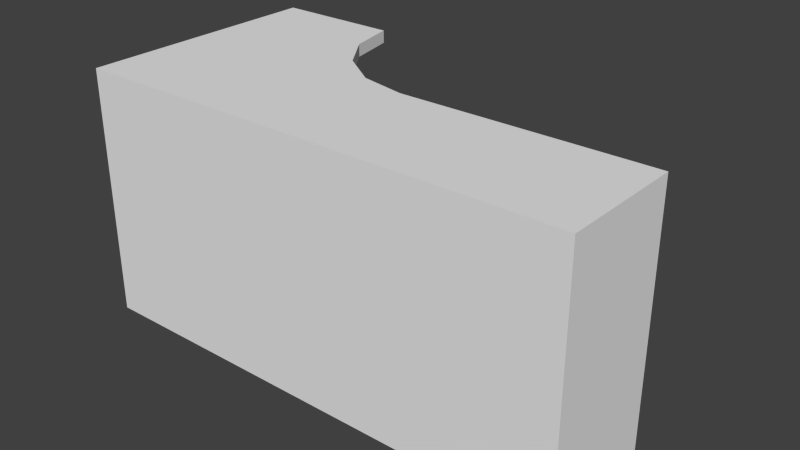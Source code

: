 # Source: desks.blend  (saved by Blender 2.67.0; exported with 4.5.12 LTS)
import bpy
from mathutils import Matrix  # noqa: F401  (used for matrix-valued properties, if any)

bpy.ops.wm.read_factory_settings(use_empty=True)
scene = bpy.context.scene
scene.name = 'Scene'

# ---- collections
col_collection_1 = bpy.data.collections.new('Collection 1'); scene.collection.children.link(col_collection_1)

# ---- world
world_world = bpy.data.worlds.new('World'); scene.world = world_world
world_world.color = (0.05088, 0.05088, 0.05088)
world_world.use_sun_shadow = False
world_world.sun_shadow_jitter_overblur = 0.0
world_world.cycles.sampling_method = 'MANUAL'
world_world.cycles.sample_map_resolution = 256

# ---- meshes
me_cube_001 = bpy.data.meshes.new('Cube.001')
me_cube_001.from_pydata([(-1.0, -3.775e-08, 0.5), (-1.0, 3.775e-08, -0.5), (1.0, 2.22e-16, 2.22e-16), (1.0, -3.775e-08, 0.5), (-1.0, 1.0, 0.5), (-1.0, 1.0, -0.5), (1.0, 1.0, 7.55e-08), (1.0, 1.0, 0.5), (-1.0, 0.95, -0.5), (-1.0, 0.95, 0.5), (1.0, 0.95, 7.172e-08), (1.0, 0.95, 0.5), (0.95, 0.95, 0.5), (-0.95, 0.95, 0.5), (-0.95, 0.95, -0.5), (0.95, 0.95, 7.172e-08), (-0.95, 3.775e-08, -0.5), (0.95, 2.109e-16, 2.109e-16), (0.95, 1.0, 7.55e-08), (-0.95, 1.0, -0.5), (0.95, -3.775e-08, 0.5), (-0.95, -3.775e-08, 0.5), (-0.95, 1.0, 0.5), (0.95, 1.0, 0.5), (0.95, -3.397e-08, 0.45), (-0.95, -3.397e-08, 0.45), (0.95, 0.95, 0.45), (-0.95, 0.95, 0.45), (-0.5, 0.95, 0.5), (-0.5, 1.0, -0.5), (-0.5, -3.775e-08, 0.5), (-0.5, 1.0, 0.5), (-0.5, -3.397e-08, 0.45), (-0.5, 0.95, 0.45), (-2.109e-16, 0.95, 7.172e-08), (-0.19, 0.95, -0.04), (-0.35, 0.95, -0.15), (-0.46, 0.95, -0.31), (-0.46, 1.0, -0.31), (-0.35, 1.0, -0.15), (-0.19, 1.0, -0.04), (-2.22e-16, 1.0, 7.55e-08), (-0.5, 0.95, -0.5)], [], [(9, 8, 1, 0), (15, 10, 2, 17), (10, 11, 3, 2), (13, 9, 0, 21), (20, 17, 2, 3), (22, 19, 5, 4), (4, 5, 8, 9), (18, 6, 10, 15), (6, 7, 11, 10), (22, 4, 9, 13), (11, 12, 20, 3), (28, 13, 21, 30), (7, 6, 18, 23), (31, 29, 19, 22), (0, 1, 16, 21), (8, 14, 16, 1), (5, 19, 14, 8), (19, 29, 42, 14), (7, 23, 12, 11), (31, 22, 13, 28), (33, 26, 24, 32), (18, 15, 34, 41), (15, 17, 24, 26), (16, 14, 27, 25), (12, 28, 30, 20), (39, 31, 40), (38, 31, 39), (23, 31, 28, 12), (27, 33, 32, 25), (38, 29, 31), (14, 42, 33, 27), (40, 31, 41), (41, 31, 23), (18, 41, 23), (34, 35, 40, 41), (35, 36, 39, 40), (36, 37, 38, 39), (37, 42, 29, 38), (42, 37, 33), (36, 33, 37), (35, 33, 36), (34, 33, 35), (33, 34, 26), (26, 34, 15), (20, 30, 21, 25, 32, 24)])
_uv = me_cube_001.uv_layers.new(name='UVMap')
_uv.uv.foreach_set('vector', [1.537, 1.482, 1.54, 2.518, 0.5565, 2.521, 0.5533, 1.485, 1.174, 1.41, 1.132, 1.44, 0.5533, 0.6446, 0.5952, 0.6141, 2.42, -1.061, 2.421, -0.5434, 1.437, -0.5404, 1.436, -1.058, -1.466, 2.472, -1.518, 2.472, -1.521, 1.488, -1.469, 1.488, 1.071, 0.6126, 0.5534, 0.6141, 0.5533, 0.5624, 1.071, 0.5608, 0.4983, 1.482, 0.5015, 0.4463, 0.5533, 0.4464, 0.5501, 1.482, 1.589, 1.482, 1.592, 2.518, 1.54, 2.518, 1.537, 1.482, 1.204, 1.452, 1.163, 1.482, 1.132, 1.44, 1.174, 1.41, 2.472, -1.061, 2.473, -0.5436, 2.421, -0.5434, 2.42, -1.061, -1.466, 2.524, -1.518, 2.524, -1.518, 2.472, -1.466, 2.472, 0.5531, 2.466, 0.5014, 2.466, 0.4983, 1.482, 0.5501, 1.482, -1.0, 2.471, -1.466, 2.472, -1.469, 1.488, -1.003, 1.487, -1.521, 1.476, -1.52, 0.9579, -1.468, 0.9581, -1.469, 1.476, 0.0323, 1.48, 0.03548, 0.4449, 0.5015, 0.4463, 0.4983, 1.482, 1.589, 0.5545, 0.5534, 0.5576, 0.5533, 0.5059, 1.589, 0.5027, -1.253, -0.5672, -1.275, -0.614, -0.3857, -1.035, -0.3636, -0.9878, -1.3, -0.545, -1.322, -0.5918, -1.275, -0.614, -1.253, -0.5672, -1.322, -0.5918, -1.521, -1.013, -1.474, -1.035, -1.275, -0.614, 0.5533, 2.518, 0.5015, 2.518, 0.5014, 2.466, 0.5531, 2.466, -1.0, 2.522, -1.466, 2.524, -1.466, 2.472, -1.0, 2.471, -0.01686, 0.4403, -1.518, 0.4449, -1.521, -0.539, -0.01987, -0.5436, 1.204, 1.452, 1.174, 1.41, 1.969, 0.8311, 2.0, 0.873, -0.5359, -1.038, -1.52, -1.035, -1.521, -1.501, -0.5373, -1.504, 0.4491, -1.523, 1.433, -1.526, 1.436, -0.5434, 0.4521, -0.5404, 0.5014, 2.466, -1.0, 2.471, -1.003, 1.487, 0.4983, 1.482, -0.121, 0.8068, 0.0323, 1.48, -0.287, 0.9203, -0.006549, 0.6415, 0.0323, 1.48, -0.121, 0.8068, 0.5015, 2.518, -1.0, 2.522, -1.0, 2.471, 0.5014, 2.466, 0.4491, 0.4388, -0.01686, 0.4403, -0.01987, -0.5436, 0.446, -0.545, -0.006549, 0.6415, 0.03548, 0.4449, 0.0323, 1.48, 2.42, 0.4434, 1.954, 0.4449, 1.951, -0.539, 2.417, -0.5404, -0.287, 0.9203, 0.0323, 1.48, -0.4839, 0.9611, -0.4839, 0.9611, 0.0323, 1.48, -1.469, 1.476, -1.468, 0.9581, -0.4839, 0.9611, -1.469, 1.476, 1.969, 0.8311, 2.129, 0.7148, 2.16, 0.7567, 2.0, 0.873, 2.129, 0.7148, 2.265, 0.6158, 2.296, 0.6577, 2.16, 0.7567, 1.071, 0.5624, 1.243, 0.5618, 1.243, 0.6136, 1.071, 0.6141, 1.243, 0.5618, 1.441, 0.5612, 1.441, 0.613, 1.243, 0.6136, 1.954, 0.4449, 1.912, 0.2482, 1.951, -0.539, 1.797, 0.08287, 1.951, -0.539, 1.912, 0.2482, 1.631, -0.03054, 1.951, -0.539, 1.797, 0.08287, 1.434, -0.07136, 1.951, -0.539, 1.631, -0.03054, 1.951, -0.539, 1.434, -0.07136, 0.4491, -0.5344, 0.4491, -0.5344, 1.434, -0.07136, 0.4505, -0.06835, 0.5534, 0.4449, 2.055, 0.4495, 2.521, 0.4509, 2.521, 0.5027, 2.055, 0.5012, 0.5533, 0.4966])
me_cube_001.use_remesh_preserve_volume = False
me_cube_001.use_remesh_preserve_attributes = False
me_cube_001.use_mirror_vertex_groups = False
me_cube_001.update()

# ---- objects
ob_furniture_desk_1 = bpy.data.objects.new('furniture_desk_1', me_cube_001)

# ---- transforms, parenting, visibility, modifiers, constraints
ob_furniture_desk_1.location = (0.0, 0.0, 0.0)
ob_furniture_desk_1.rotation_euler = (1.571, 2.22e-16, 2.22e-16)
ob_furniture_desk_1.lineart.crease_threshold = 0.0

# ---- collection membership
col_collection_1.objects.link(ob_furniture_desk_1)

# ---- scene / render settings (as saved in the file)
scene.frame_start = 1; scene.frame_end = 250; scene.frame_set(1)
scene.render.engine = 'BLENDER_EEVEE_NEXT'
scene.render.image_settings.color_mode = 'RGB'
scene.render.image_settings.compression = 90
scene.render.resolution_percentage = 50
scene.render.dither_intensity = 0.0
scene.cycles.use_denoising = False
scene.cycles.samples = 10
scene.cycles.sampling_pattern = 'TABULATED_SOBOL'
scene.cycles.light_sampling_threshold = 0.0
scene.cycles.use_adaptive_sampling = False
scene.cycles.use_light_tree = False
scene.cycles.blur_glossy = 0.0
scene.cycles.volume_bounces = 1
scene.cycles.pixel_filter_type = 'GAUSSIAN'
scene.cycles.sample_clamp_indirect = 0.0
scene.view_settings.view_transform = 'Standard'
bpy.context.view_layer.update()

# ---- added for rendering (the .blend has no active camera and no usable light): camera, sun
cam_auto = bpy.data.cameras.new('AutoCamera')
cam_auto.lens = 50.0
cam_auto.sensor_width = 36.0
cam_auto.clip_end = 1000.0
ob_auto_camera = bpy.data.objects.new('AutoCamera', cam_auto)
scene.collection.objects.link(ob_auto_camera)
ob_auto_camera.location = (2.26633, -2.71959, 2.31306)
ob_auto_camera.rotation_euler = (1.09748, -7.21219e-08, 0.694738)
scene.camera = ob_auto_camera
light_auto_sun = bpy.data.lights.new('AutoSun', 'SUN')
light_auto_sun.energy = 3.0
light_auto_sun.angle = 0.0523599
ob_auto_sun = bpy.data.objects.new('AutoSun', light_auto_sun)
scene.collection.objects.link(ob_auto_sun)
ob_auto_sun.rotation_euler = (0.872665, 0.174533, 0.523599)
bpy.context.view_layer.update()
